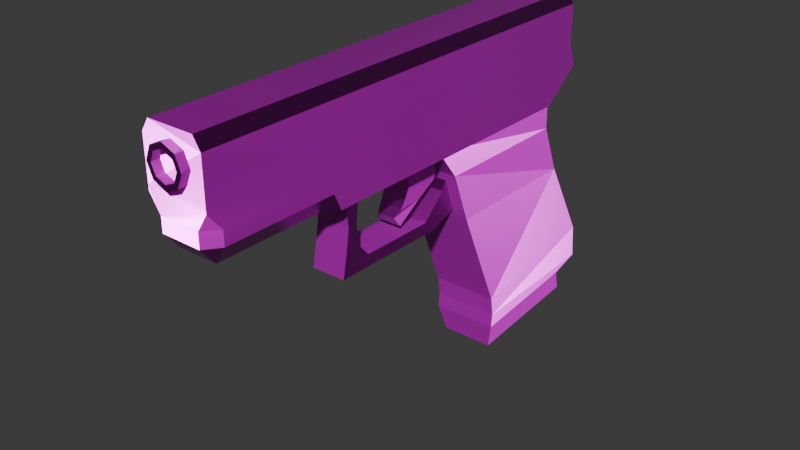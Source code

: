 # Source: gun.blend  (saved by Blender 4.2.66; exported with 4.5.12 LTS)
import bpy
from mathutils import Matrix  # noqa: F401  (used for matrix-valued properties, if any)

bpy.ops.wm.read_factory_settings(use_empty=True)
scene = bpy.context.scene
scene.name = 'Scene'

# ---- collections
col_collection = bpy.data.collections.new('Collection'); scene.collection.children.link(col_collection)

# ---- images (referenced by path relative to the original .blend; pixels are not part of the script)
import os
ASSET_DIR = os.environ.get("B2B_ASSET_DIR", "")  # directory of the original .blend (textures are referenced by path, not embedded)
HERE = os.path.dirname(os.path.abspath(__file__))  # packed textures are extracted next to this script under _unpacked/

def load_image(name, relpath, width, height, colorspace="sRGB"):
    """Load a texture the original file referenced (path relative to the .blend, or extracted next to this script)."""
    p = next((c for c in (os.path.join(HERE, relpath), os.path.join(ASSET_DIR, relpath)) if relpath and os.path.exists(c)), "")
    if p:
        img = bpy.data.images.load(p, check_existing=True)
        img.name = name
    else:  # same state as the original file: an image datablock whose file is absent (Cycles renders it pink)
        img = bpy.data.images.new(name, width, height)
        img.source = "FILE"
        img.filepath = "//" + (relpath or name)
    img.colorspace_settings.name = colorspace
    return img
img_defaultmaterial_height_png = load_image('DefaultMaterial_Height.png', 'DefaultMaterial_Height.png', 1024, 1024, 'Non-Color')
img_defaultmaterial_base_color_png = load_image('DefaultMaterial_Base_color.png', 'DefaultMaterial_Base_color.png', 1024, 1024, 'sRGB')
img_defaultmaterial_metallic_png = load_image('DefaultMaterial_Metallic.png', 'DefaultMaterial_Metallic.png', 1024, 1024, 'Non-Color')
img_defaultmaterial_roughness_png = load_image('DefaultMaterial_Roughness.png', 'DefaultMaterial_Roughness.png', 1024, 1024, 'Non-Color')
img_defaultmaterial_normal_png = load_image('DefaultMaterial_Normal.png', 'DefaultMaterial_Normal.png', 1024, 1024, 'Non-Color')
img_defaultmaterial_mixed_ao_png = load_image('DefaultMaterial_Mixed_AO.png', 'DefaultMaterial_Mixed_AO.png', 1024, 1024, 'Non-Color')

# ---- materials (node trees are filled in below, after node groups)
mat_x = bpy.data.materials.new('Материал')

# ---- material node trees
mat_x.use_nodes = True; mat_x.node_tree.nodes.clear()
_N = mat_x.node_tree.nodes; _L = mat_x.node_tree.links
n0 = _N.new('ShaderNodeBsdfPrincipled'); n0.name = 'Принципиальный BSDF'; n0.location = (10, 300)
n1 = _N.new('ShaderNodeOutputMaterial'); n1.name = 'Вывод материала'; n1.location = (300, 300)
n2 = _N.new('ShaderNodeTexImage'); n2.name = 'Изображение-текстура'; n2.location = (84, -1160)
n2.label = 'Displacement'
n2.image = img_defaultmaterial_height_png
n3 = _N.new('ShaderNodeDisplacement'); n3.name = 'Смещения'; n3.location = (110, -400)
n3.inputs[2].default_value = 1.0
n4 = _N.new('ShaderNodeTexImage'); n4.name = 'Изображение-текстура.001'; n4.location = (84, -320)
n4.label = 'Base Color'
n4.image = img_defaultmaterial_base_color_png
n5 = _N.new('ShaderNodeTexImage'); n5.name = 'Изображение-текстура.002'; n5.location = (84, -600)
n5.label = 'Metallic'
n5.image = img_defaultmaterial_metallic_png
n6 = _N.new('ShaderNodeTexImage'); n6.name = 'Изображение-текстура.003'; n6.location = (84, -880)
n6.label = 'Roughness'
n6.image = img_defaultmaterial_roughness_png
n7 = _N.new('ShaderNodeTexImage'); n7.name = 'Изображение-текстура.004'; n7.location = (84, -1440)
n7.label = 'Normal'
n7.image = img_defaultmaterial_normal_png
n8 = _N.new('ShaderNodeNormalMap'); n8.name = 'Карта нормалей'; n8.location = (-240, -900)
n9 = _N.new('ShaderNodeTexImage'); n9.name = 'Изображение-текстура.005'; n9.location = (84, -40)
n9.label = 'Ambient Occlusion'
n9.image = img_defaultmaterial_mixed_ao_png
n10 = _N.new('ShaderNodeMapping'); n10.name = 'Отображение'; n10.location = (230, -40)
n11 = _N.new('NodeReroute'); n11.name = 'Перенаправление'; n11.location = (34, -831)
n11.width = 16
n11.socket_idname = 'NodeSocketVector'
n12 = _N.new('ShaderNodeTexCoord'); n12.name = 'Текстурные координаты'; n12.location = (30, -40)
n13 = _N.new('NodeFrame'); n13.name = 'Кадр'; n13.location = (-1270, 340)
n13.label = 'Mapping'
n13.width = 400
n14 = _N.new('NodeFrame'); n14.name = 'Кадр.001'; n14.location = (-624, 540)
n14.label = 'Textures'
n14.width = 354
n2.parent = n14
n4.parent = n14
n5.parent = n14
n6.parent = n14
n7.parent = n14
n9.parent = n14
n10.parent = n13
n11.parent = n14
n12.parent = n13
_L.new(n0.outputs[0], n1.inputs[0])
_L.new(n2.outputs[0], n3.inputs[0])
_L.new(n3.outputs[0], n1.inputs[2])
_L.new(n4.outputs[0], n0.inputs[0])
_L.new(n5.outputs[0], n0.inputs[1])
_L.new(n6.outputs[0], n0.inputs[2])
_L.new(n7.outputs[0], n8.inputs[1])
_L.new(n8.outputs[0], n0.inputs[5])
_L.new(n11.outputs[0], n9.inputs[0])
_L.new(n11.outputs[0], n4.inputs[0])
_L.new(n11.outputs[0], n5.inputs[0])
_L.new(n11.outputs[0], n6.inputs[0])
_L.new(n11.outputs[0], n2.inputs[0])
_L.new(n11.outputs[0], n7.inputs[0])
_L.new(n10.outputs[0], n11.inputs[0])
_L.new(n12.outputs[2], n10.inputs[0])
n1.is_active_output = True

# ---- world
world_world = bpy.data.worlds.new('World'); scene.world = world_world
world_world.use_nodes = True; world_world.node_tree.nodes.clear()
_N = world_world.node_tree.nodes; _L = world_world.node_tree.links
n0 = _N.new('ShaderNodeOutputWorld'); n0.name = 'World Output'; n0.location = (300, 300)
n1 = _N.new('ShaderNodeBackground'); n1.name = 'Background'; n1.location = (10, 300)
n1.inputs[0].default_value = (0.05088, 0.05088, 0.05088, 1.0)
_L.new(n1.outputs[0], n0.inputs[0])
n0.is_active_output = True
world_world.color = (0.05088, 0.05088, 0.05088)
world_world.sun_shadow_jitter_overblur = 0.0

# ---- meshes
me_gun = bpy.data.meshes.new('gun')
me_gun.from_pydata([(0.1146, -1.129, 0.5391), (-0.1124, -1.129, 0.5391), (0.1146, 0.5982, 0.5391), (-0.1124, 0.5982, 0.5391), (-0.1124, 0.4798, 0.3404), (0.1146, 0.4798, 0.3404), (-0.1124, 0.632, 0.4567), (0.1146, 0.632, 0.4567), (0.1146, -1.129, 0.6903), (0.08722, -1.129, 0.7335), (-0.08506, -1.129, 0.7335), (-0.1124, -1.129, 0.6903), (0.08722, 0.5982, 0.7335), (0.1146, 0.5982, 0.6903), (-0.1124, 0.5982, 0.6903), (-0.08506, 0.5982, 0.7335), (-0.1124, -0.645, 0.5391), (0.1146, -0.645, 0.5391), (0.1146, -0.6355, 0.4567), (-0.1124, -0.6355, 0.4567), (-0.08506, -0.645, 0.7335), (-0.1124, -0.645, 0.6903), (0.08722, -0.645, 0.7335), (0.1146, -0.645, 0.6903), (-0.07273, -1.129, 0.4032), (-0.1124, -1.077, 0.4032), (-0.07273, -1.077, 0.3404), (0.07489, -1.077, 0.3404), (0.1146, -1.077, 0.4032), (0.07489, -1.129, 0.4032), (-0.1124, -1.077, 0.4567), (-0.07273, -1.129, 0.4567), (-0.1124, -1.129, 0.5194), (0.07489, -1.129, 0.4567), (0.1146, -1.077, 0.4567), (0.1146, -1.129, 0.5194), (-0.07273, -0.6781, 0.3404), (-0.1124, -0.6551, 0.4032), (-0.1124, -0.6263, 0.3404), (0.1146, -0.6551, 0.4032), (0.07489, -0.6781, 0.3404), (0.1146, -0.6263, 0.3404), (-0.04976, -1.16, 0.6305), (-0.0684, -1.021, 0.6305), (-0.03487, -1.16, 0.5946), (-0.04805, -1.021, 0.5814), (0.00108, -1.16, 0.5797), (0.00108, -1.021, 0.5611), (0.03703, -1.16, 0.5946), (0.05021, -1.021, 0.5814), (0.05192, -1.16, 0.6305), (0.07056, -1.021, 0.6305), (0.03703, -1.16, 0.6665), (0.05021, -1.021, 0.6797), (0.00108, -1.16, 0.6814), (0.00108, -1.021, 0.7), (-0.03487, -1.16, 0.6665), (-0.04805, -1.021, 0.6797), (-0.0684, -1.16, 0.6305), (-0.04805, -1.16, 0.5814), (0.00108, -1.16, 0.5611), (0.05021, -1.16, 0.5814), (0.07056, -1.16, 0.6305), (0.05021, -1.16, 0.6797), (0.00108, -1.16, 0.7), (-0.04805, -1.16, 0.6797), (-0.04976, -1.124, 0.6305), (-0.03487, -1.124, 0.5946), (0.00108, -1.124, 0.5797), (0.03703, -1.124, 0.5946), (0.05192, -1.124, 0.6305), (0.03703, -1.124, 0.6665), (0.00108, -1.124, 0.6814), (-0.03487, -1.124, 0.6665), (0.04781, -0.2531, 0.2167), (0.04781, -0.2412, 0.3582), (-0.04565, -0.2531, 0.2167), (-0.04565, -0.2412, 0.3582), (0.04781, -0.1022, 0.2371), (0.04781, -0.09623, 0.3582), (-0.04565, -0.1022, 0.2371), (-0.04565, -0.09623, 0.3582), (0.04781, -0.2335, 0.2599), (-0.04565, -0.2335, 0.2599), (-0.04565, -0.09623, 0.2599), (0.04781, -0.09623, 0.2599), (-0.03308, -0.2946, 0.1594), (0.03524, -0.2946, 0.1594), (-0.04565, -0.2784, 0.1297), (0.04781, -0.2784, 0.1297), (-0.04565, -0.1704, 0.1929), (-0.04565, -0.2647, 0.1878), (0.04781, -0.274, 0.1878), (0.04781, -0.1798, 0.1929), (0.06561, -0.5729, 0.06247), (0.06561, -0.6156, 0.3599), (-0.06346, -0.5729, 0.06247), (-0.06346, -0.6156, 0.3599), (0.06561, -0.415, 0.06247), (0.06561, -0.4369, 0.3599), (-0.06346, -0.415, 0.06247), (-0.06346, -0.4369, 0.3599), (0.06561, -0.5534, 0.3112), (-0.06346, -0.5534, 0.3112), (-0.06346, -0.499, 0.3112), (0.06561, -0.499, 0.3112), (-0.06346, -0.5562, 0.1509), (-0.06346, -0.4962, 0.1509), (0.06561, -0.4962, 0.1509), (0.06561, -0.5562, 0.1509), (-0.06346, -0.5646, 0.1067), (-0.06346, -0.4556, 0.1067), (0.06561, -0.4556, 0.1067), (0.06561, -0.5646, 0.1067), (-0.06346, -0.17, 0.1034), (-0.06346, -0.1293, 0.05916), (0.06561, -0.1293, 0.05916), (0.06561, -0.17, 0.1034), (-0.06346, -0.07849, 0.1881), (-0.06346, -0.02024, 0.09704), (0.06561, -0.02024, 0.09704), (0.06561, -0.07849, 0.1881), (-0.06346, -0.03029, 0.2885), (-0.06346, 0.02062, 0.07117), (0.06561, 0.02062, 0.07117), (0.06561, -0.03029, 0.2885), (0.06561, -0.5445, 0.2311), (-0.06346, -0.5445, 0.2311), (-0.06346, -0.508, 0.2311), (0.06561, -0.508, 0.2311), (0.1175, -0.008126, 0.07121), (0.112, -0.1603, 0.369), (-0.1153, -0.008126, 0.07121), (-0.1098, -0.1603, 0.369), (0.1175, 0.5412, 0.07121), (0.112, 0.4735, 0.369), (-0.1153, 0.5412, 0.07121), (-0.1098, 0.4735, 0.369), (-0.1225, 0.1574, -0.4392), (0.1246, 0.1574, -0.4392), (-0.1225, 0.5969, -0.3966), (0.1246, 0.5969, -0.3966), (0.1246, 0.1527, -0.3168), (0.1175, 0.714, -0.2421), (-0.1153, 0.714, -0.2421), (-0.1225, 0.1527, -0.3168), (-0.09836, 0.1773, -0.5404), (0.1005, 0.1773, -0.5404), (-0.09836, 0.6528, -0.4971), (0.1005, 0.6528, -0.4971), (0.1246, 0.1631, -0.3883), (-0.1225, 0.7133, -0.3642), (0.1246, 0.7133, -0.3642), (-0.1225, 0.1631, -0.3883), (0.1141, -0.07404, 0.2549), (-0.1119, -0.07404, 0.2549), (-0.1119, 0.4715, 0.2549), (0.1141, 0.4715, 0.2549)], [], [(20, 10, 9, 22), (3, 14, 15, 12, 13, 2), (0, 8, 9, 10, 11, 1), (7, 18, 39, 41, 5), (16, 21, 14, 3), (19, 6, 4, 38, 37), (18, 34, 28, 39), (6, 7, 5, 4), (1, 16, 19, 30, 32), (36, 38, 4, 5, 41, 40), (3, 2, 7, 6), (17, 0, 35, 34, 18), (16, 3, 6, 19), (20, 15, 14, 21), (22, 9, 8, 23), (17, 23, 8, 0), (2, 13, 23, 17), (12, 22, 23, 13), (10, 20, 21, 11), (0, 1, 32, 31, 33, 35), (2, 17, 18, 7), (30, 19, 37, 25), (1, 11, 21, 16), (33, 31, 24, 29), (15, 20, 22, 12), (24, 25, 26), (27, 28, 29), (30, 31, 32), (33, 34, 35), (36, 37, 38), (39, 40, 41), (26, 27, 29, 24), (36, 26, 25, 37), (24, 31, 30, 25), (28, 34, 33, 29), (27, 40, 39, 28), (26, 36, 40, 27), (58, 43, 45, 59), (59, 45, 47, 60), (60, 47, 49, 61), (61, 49, 51, 62), (62, 51, 53, 63), (63, 53, 55, 64), (45, 43, 57, 55, 53, 51, 49, 47), (64, 55, 57, 65), (65, 57, 43, 58), (50, 52, 71, 70), (44, 42, 58, 59), (46, 44, 59, 60), (48, 46, 60, 61), (50, 48, 61, 62), (52, 50, 62, 63), (54, 52, 63, 64), (56, 54, 64, 65), (42, 56, 65, 58), (66, 67, 68, 69, 70, 71, 72, 73), (46, 48, 69, 68), (42, 44, 67, 66), (56, 42, 66, 73), (52, 54, 72, 71), (48, 50, 70, 69), (44, 46, 68, 67), (54, 56, 73, 72), (82, 75, 77, 83), (83, 77, 81, 84), (84, 81, 79, 85), (85, 79, 75, 82), (91, 90, 88, 86), (81, 77, 75, 79), (78, 85, 82, 74), (80, 84, 85, 78), (76, 83, 84, 80), (74, 82, 83, 76), (86, 88, 89, 87), (92, 91, 86, 87), (90, 93, 89, 88), (93, 92, 87, 89), (78, 74, 92, 93), (80, 78, 93, 90), (74, 76, 91, 92), (76, 80, 90, 91), (102, 95, 97, 103), (103, 97, 101, 104), (104, 101, 99, 105), (105, 99, 95, 102), (96, 100, 98, 94), (101, 97, 95, 99), (129, 105, 102, 126), (128, 104, 105, 129), (127, 103, 104, 128), (126, 102, 103, 127), (113, 109, 106, 110), (110, 106, 107, 111), (111, 107, 108, 112), (112, 108, 109, 113), (98, 112, 113, 94), (100, 111, 114, 115), (96, 110, 111, 100), (94, 113, 110, 96), (114, 117, 121, 118), (111, 112, 117, 114), (112, 98, 116, 117), (98, 100, 115, 116), (121, 120, 124, 125), (116, 115, 119, 120), (117, 116, 120, 121), (115, 114, 118, 119), (123, 122, 125, 124), (119, 118, 122, 123), (118, 121, 125, 122), (120, 119, 123, 124), (109, 126, 127, 106), (106, 127, 128, 107), (107, 128, 129, 108), (108, 129, 126, 109), (154, 131, 133, 155), (155, 133, 137, 156), (156, 137, 135, 157), (157, 135, 131, 154), (152, 150, 139, 141), (137, 133, 131, 135), (141, 139, 147, 149), (153, 151, 140, 138), (150, 153, 138, 139), (151, 152, 141, 140), (136, 134, 143, 144), (130, 132, 145, 142), (132, 136, 144, 145), (134, 130, 142, 143), (146, 148, 149, 147), (138, 140, 148, 146), (140, 141, 149, 148), (139, 138, 146, 147), (144, 143, 152, 151), (142, 145, 153, 150), (145, 144, 151, 153), (143, 142, 150, 152), (134, 157, 154, 130), (136, 156, 157, 134), (132, 155, 156, 136), (130, 154, 155, 132)])
_uv = me_gun.uv_layers.new(name='UVКарта')
_uv.uv.foreach_set('vector', [0.09419, 0.8001, 0.002141, 0.8006, 0.002353, 0.7576, 0.09341, 0.7566, 0.3339, 0.8097, 0.3084, 0.8028, 0.305, 0.7945, 0.3023, 0.7586, 0.3062, 0.75, 0.3346, 0.7439, 0.461, 0.3235, 0.4842, 0.3225, 0.4913, 0.329, 0.4908, 0.3722, 0.4838, 0.3787, 0.4607, 0.3776, 0.4149, 0.002202, 0.439, 0.234, 0.4313, 0.2384, 0.4213, 0.2341, 0.4002, 0.0319, 0.4512, 0.4667, 0.4742, 0.4691, 0.4507, 0.6962, 0.428, 0.6938, 0.4386, 0.4672, 0.4149, 0.6987, 0.4002, 0.6691, 0.421, 0.4671, 0.431, 0.4628, 0.439, 0.234, 0.448, 0.3168, 0.4394, 0.3175, 0.4313, 0.2384, 0.3508, 0.8099, 0.3515, 0.7441, 0.3914, 0.7445, 0.3908, 0.8103, 0.4607, 0.3776, 0.4512, 0.4667, 0.4386, 0.4672, 0.4474, 0.3845, 0.4577, 0.3774, 0.7634, 0.01644, 0.773, 0.007473, 0.9825, 0.007473, 0.9825, 0.06357, 0.773, 0.06357, 0.763, 0.05489, 0.3339, 0.8097, 0.3346, 0.7439, 0.3515, 0.7441, 0.3508, 0.8099, 0.4515, 0.2344, 0.461, 0.3235, 0.458, 0.3237, 0.448, 0.3168, 0.439, 0.234, 0.4512, 0.4667, 0.428, 0.6938, 0.4149, 0.6987, 0.4386, 0.4672, 0.09419, 0.8001, 0.305, 0.7945, 0.3084, 0.8028, 0.09437, 0.8099, 0.09341, 0.7566, 0.002353, 0.7576, 0.002291, 0.7481, 0.09339, 0.7475, 0.4515, 0.2344, 0.4746, 0.232, 0.4842, 0.3225, 0.461, 0.3235, 0.428, 0.007087, 0.4508, 0.004691, 0.4746, 0.232, 0.4515, 0.2344, 0.3023, 0.7586, 0.09341, 0.7566, 0.09339, 0.7475, 0.3062, 0.75, 0.002141, 0.8006, 0.09419, 0.8001, 0.09437, 0.8099, 0.002176, 0.8103, 0.461, 0.3235, 0.4607, 0.3776, 0.4577, 0.3774, 0.4483, 0.3693, 0.4488, 0.3319, 0.458, 0.3237, 0.428, 0.007087, 0.4515, 0.2344, 0.439, 0.234, 0.4149, 0.002202, 0.4474, 0.3845, 0.4386, 0.4672, 0.431, 0.4628, 0.4388, 0.3838, 0.4607, 0.3776, 0.4838, 0.3787, 0.4742, 0.4691, 0.4512, 0.4667, 0.4488, 0.3319, 0.4483, 0.3693, 0.4395, 0.369, 0.4403, 0.332, 0.305, 0.7945, 0.09419, 0.8001, 0.09341, 0.7566, 0.3023, 0.7586, 0.6804, 0.02116, 0.6897, 0.01031, 0.6931, 0.02247, 0.6941, 0.05146, 0.6917, 0.06318, 0.6825, 0.05383, 0.4474, 0.3845, 0.4483, 0.3693, 0.4577, 0.3774, 0.4488, 0.3319, 0.448, 0.3168, 0.458, 0.3237, 0.7634, 0.01644, 0.7646, 0.002719, 0.773, 0.007473, 0.7647, 0.0685, 0.763, 0.05489, 0.773, 0.06357, 0.6931, 0.02247, 0.6941, 0.05146, 0.6825, 0.05383, 0.6804, 0.02116, 0.7634, 0.01644, 0.6931, 0.02247, 0.6897, 0.01031, 0.7646, 0.002719, 0.4395, 0.369, 0.4483, 0.3693, 0.4474, 0.3845, 0.4388, 0.3838, 0.4394, 0.3175, 0.448, 0.3168, 0.4488, 0.3319, 0.4403, 0.332, 0.6941, 0.05146, 0.763, 0.05489, 0.7647, 0.0685, 0.6917, 0.06318, 0.6931, 0.02247, 0.7634, 0.01644, 0.763, 0.05489, 0.6941, 0.05146, 0.4886, 0.6799, 0.4586, 0.6678, 0.4731, 0.6527, 0.49, 0.6807, 0.49, 0.6807, 0.4731, 0.6527, 0.5023, 0.6527, 0.491, 0.6824, 0.491, 0.6824, 0.5023, 0.6527, 0.5206, 0.6756, 0.4906, 0.6844, 0.4906, 0.6844, 0.5206, 0.6756, 0.5191, 0.6973, 0.4891, 0.6852, 0.4891, 0.6852, 0.5191, 0.6973, 0.5046, 0.7124, 0.4877, 0.6844, 0.4877, 0.6844, 0.5046, 0.7124, 0.4755, 0.7124, 0.4867, 0.6827, 0.3965, 0.2582, 0.405, 0.2553, 0.411, 0.262, 0.411, 0.2742, 0.405, 0.2849, 0.3965, 0.2877, 0.3905, 0.2811, 0.3905, 0.2688, 0.4867, 0.6827, 0.4755, 0.7124, 0.4571, 0.6894, 0.4871, 0.6807, 0.4871, 0.6807, 0.4571, 0.6894, 0.4586, 0.6678, 0.4886, 0.6799, 0.4891, 0.6844, 0.4879, 0.6839, 0.4885, 0.6832, 0.489, 0.6835, 0.4898, 0.6812, 0.4886, 0.6807, 0.4886, 0.6799, 0.49, 0.6807, 0.4905, 0.6824, 0.4898, 0.6812, 0.49, 0.6807, 0.491, 0.6824, 0.4902, 0.6838, 0.4905, 0.6824, 0.491, 0.6824, 0.4906, 0.6844, 0.4891, 0.6844, 0.4902, 0.6838, 0.4906, 0.6844, 0.4891, 0.6852, 0.4879, 0.6839, 0.4891, 0.6844, 0.4891, 0.6852, 0.4877, 0.6844, 0.4872, 0.6827, 0.4879, 0.6839, 0.4877, 0.6844, 0.4867, 0.6827, 0.4875, 0.6813, 0.4872, 0.6827, 0.4867, 0.6827, 0.4871, 0.6807, 0.4886, 0.6807, 0.4875, 0.6813, 0.4871, 0.6807, 0.4886, 0.6799, 0.01322, 0.003707, 0.01761, 0.008567, 0.01761, 0.01752, 0.01322, 0.02532, 0.007013, 0.0274, 0.002622, 0.02254, 0.002622, 0.01359, 0.007013, 0.005788, 0.4905, 0.6824, 0.4902, 0.6838, 0.4894, 0.6833, 0.4896, 0.6825, 0.4886, 0.6807, 0.4898, 0.6812, 0.4892, 0.6819, 0.4888, 0.6816, 0.4875, 0.6813, 0.4886, 0.6807, 0.4888, 0.6816, 0.4883, 0.6819, 0.4879, 0.6839, 0.4872, 0.6827, 0.4881, 0.6826, 0.4885, 0.6832, 0.4902, 0.6838, 0.4891, 0.6844, 0.489, 0.6835, 0.4894, 0.6833, 0.4898, 0.6812, 0.4905, 0.6824, 0.4896, 0.6825, 0.4892, 0.6819, 0.4872, 0.6827, 0.4875, 0.6813, 0.4883, 0.6819, 0.4881, 0.6826, 0.6328, 0.4831, 0.4995, 0.4645, 0.4972, 0.2095, 0.6367, 0.1891, 0.6367, 0.1891, 0.4972, 0.2095, 0.465, 0.03082, 0.5833, 0.004459, 0.273, 0.3646, 0.273, 0.4997, 0.002816, 0.4997, 0.002839, 0.3646, 0.5783, 0.666, 0.465, 0.6384, 0.4995, 0.4645, 0.6328, 0.4831, 0.7464, 0.1954, 0.6979, 0.07351, 0.8298, 0.1841, 0.8034, 0.2359, 0.273, 0.4997, 0.2729, 0.6987, 0.002783, 0.6987, 0.002816, 0.4997, 0.6079, 0.6674, 0.5783, 0.666, 0.6328, 0.4831, 0.7021, 0.4776, 0.273, 0.3323, 0.273, 0.3646, 0.002839, 0.3646, 0.002844, 0.3323, 0.7026, 0.1939, 0.6367, 0.1891, 0.5833, 0.004459, 0.6133, 0.003562, 0.7021, 0.4776, 0.6328, 0.4831, 0.6367, 0.1891, 0.7026, 0.1939, 0.2367, 0.002258, 0.273, 0.04884, 0.002829, 0.04876, 0.03917, 0.002202, 0.7513, 0.4701, 0.7464, 0.1954, 0.8034, 0.2359, 0.8006, 0.4368, 0.273, 0.2207, 0.002783, 0.2097, 0.002829, 0.04876, 0.273, 0.04884, 0.6971, 0.5886, 0.7513, 0.4701, 0.8006, 0.4368, 0.8282, 0.4916, 0.6079, 0.6674, 0.7021, 0.4776, 0.7513, 0.4701, 0.6971, 0.5886, 0.273, 0.3323, 0.002844, 0.3323, 0.002783, 0.2097, 0.273, 0.2207, 0.7021, 0.4776, 0.7026, 0.1939, 0.7464, 0.1954, 0.7513, 0.4701, 0.7026, 0.1939, 0.6133, 0.003562, 0.6979, 0.07351, 0.7464, 0.1954, 0.8349, 0.2295, 0.8349, 0.188, 0.8964, 0.188, 0.8964, 0.2295, 0.9073, 0.4581, 0.9007, 0.4991, 0.9005, 0.3813, 0.9072, 0.4222, 0.3401, 0.8779, 0.3816, 0.8779, 0.3816, 0.9394, 0.3401, 0.9394, 0.08017, 0.737, 0.1211, 0.7437, 0.003319, 0.7435, 0.04429, 0.7369, 0.8964, 0.2718, 0.8964, 0.3759, 0.8349, 0.3759, 0.8349, 0.2718, 0.8181, 0.6537, 0.7003, 0.6537, 0.7003, 0.5922, 0.8181, 0.5922, 0.07427, 0.726, 0.08017, 0.737, 0.04429, 0.7369, 0.05023, 0.726, 0.3277, 0.8779, 0.3401, 0.8779, 0.3401, 0.9394, 0.3277, 0.9394, 0.9183, 0.4522, 0.9073, 0.4581, 0.9072, 0.4222, 0.9182, 0.4281, 0.8349, 0.242, 0.8349, 0.2295, 0.8964, 0.2295, 0.8964, 0.242, 0.8349, 0.2637, 0.8349, 0.2555, 0.8964, 0.2555, 0.8964, 0.2637, 0.9353, 0.4654, 0.9293, 0.4599, 0.9292, 0.4204, 0.9352, 0.3936, 0.2868, 0.8779, 0.3142, 0.8779, 0.3142, 0.9394, 0.2868, 0.9394, 0.1088, 0.709, 0.08204, 0.715, 0.0425, 0.715, 0.03701, 0.7089, 0.1356, 0.703, 0.1088, 0.709, 0.03701, 0.7089, 0.03153, 0.7028, 0.9412, 0.3668, 0.9352, 0.3936, 0.9354, 0.2053, 0.9414, 0.1785, 0.9414, 0.4709, 0.9353, 0.4654, 0.9352, 0.3936, 0.9412, 0.3668, 0.8349, 0.2718, 0.8349, 0.2637, 0.8964, 0.2637, 0.8964, 0.2718, 0.09847, 0.8779, 0.09847, 0.9394, 0.03707, 0.9394, 0.03707, 0.8779, 0.2868, 0.8779, 0.2868, 0.9394, 0.09847, 0.9394, 0.09847, 0.8779, 0.1088, 0.709, 0.1356, 0.703, 0.3239, 0.7028, 0.2971, 0.7088, 0.8349, 0.3759, 0.8964, 0.3759, 0.8964, 0.5642, 0.8349, 0.5642, 0.3574, 0.7205, 0.3958, 0.7081, 0.4227, 0.7046, 0.3891, 0.7344, 0.8349, 0.5642, 0.8964, 0.5642, 0.8964, 0.6363, 0.8349, 0.6363, 0.2971, 0.7088, 0.3239, 0.7028, 0.3958, 0.7081, 0.3574, 0.7205, 0.9414, 0.1785, 0.9354, 0.2053, 0.9237, 0.145, 0.9361, 0.1066, 0.822, 0.1331, 0.7771, 0.1331, 0.7771, 0.07157, 0.822, 0.07157, 0.9361, 0.1066, 0.9237, 0.145, 0.9098, 0.1133, 0.9396, 0.07965, 0.03707, 0.8779, 0.03707, 0.9394, 0.002439, 0.9394, 0.002439, 0.8779, 0.8349, 0.6363, 0.8964, 0.6363, 0.8964, 0.6635, 0.8349, 0.6635, 0.8349, 0.2555, 0.8349, 0.242, 0.8964, 0.242, 0.8964, 0.2555, 0.9293, 0.4599, 0.9183, 0.4522, 0.9182, 0.4281, 0.9292, 0.4204, 0.3142, 0.8779, 0.3277, 0.8779, 0.3277, 0.9394, 0.3142, 0.9394, 0.08204, 0.715, 0.07427, 0.726, 0.05023, 0.726, 0.0425, 0.715, 0.2836, 0.0612, 0.2846, 0.002202, 0.3903, 0.002202, 0.3913, 0.0612, 0.8751, 0.6724, 0.9554, 0.661, 0.5672, 0.8284, 0.5556, 0.8207, 0.5556, 0.8207, 0.5672, 0.8284, 0.5846, 0.8828, 0.5751, 0.8976, 0.5751, 0.8976, 0.5846, 0.8828, 0.9982, 0.8392, 0.9258, 0.8678, 0.4113, 0.9768, 0.7724, 0.9732, 0.7763, 0.98, 0.4878, 0.9798, 0.5672, 0.8284, 0.9554, 0.661, 0.9982, 0.8392, 0.5846, 0.8828, 0.4878, 0.9798, 0.7763, 0.98, 0.7634, 0.9982, 0.4514, 0.9982, 0.6904, 0.6569, 0.3748, 0.8344, 0.4398, 0.7936, 0.6904, 0.6489, 0.2786, 0.242, 0.3963, 0.242, 0.3963, 0.25, 0.2786, 0.25, 0.3963, 0.6987, 0.2786, 0.6987, 0.2786, 0.6218, 0.3963, 0.6218, 0.5097, 0.8211, 0.5345, 0.9207, 0.4243, 0.9593, 0.3978, 0.8423, 0.282, 0.1114, 0.3929, 0.1114, 0.3963, 0.2301, 0.2786, 0.2301, 0.828, 0.6679, 0.5097, 0.8211, 0.3978, 0.8423, 0.7027, 0.663, 0.5345, 0.9207, 0.8872, 0.8949, 0.78, 0.9617, 0.4243, 0.9593, 0.3848, 0.2691, 0.3848, 0.5825, 0.29, 0.5825, 0.29, 0.2691, 0.6904, 0.6489, 0.4398, 0.7936, 0.3989, 0.7958, 0.6701, 0.6396, 0.3963, 0.6218, 0.2786, 0.6218, 0.29, 0.5825, 0.3848, 0.5825, 0.2786, 0.25, 0.3963, 0.25, 0.3848, 0.2691, 0.29, 0.2691, 0.3978, 0.8423, 0.4243, 0.9593, 0.4113, 0.9768, 0.3748, 0.8344, 0.2786, 0.2301, 0.3963, 0.2301, 0.3963, 0.242, 0.2786, 0.242, 0.7027, 0.663, 0.3978, 0.8423, 0.3748, 0.8344, 0.6904, 0.6569, 0.4243, 0.9593, 0.78, 0.9617, 0.7724, 0.9732, 0.4113, 0.9768, 0.5345, 0.9207, 0.5751, 0.8976, 0.9258, 0.8678, 0.8872, 0.8949, 0.5097, 0.8211, 0.5556, 0.8207, 0.5751, 0.8976, 0.5345, 0.9207, 0.828, 0.6679, 0.8751, 0.6724, 0.5556, 0.8207, 0.5097, 0.8211, 0.282, 0.1114, 0.2836, 0.0612, 0.3913, 0.0612, 0.3929, 0.1114])
me_gun.materials.append(mat_x)
me_gun.update()

# ---- objects
ob_gun = bpy.data.objects.new('gun', me_gun)

# ---- transforms, parenting, visibility, modifiers, constraints
ob_gun.location = (0.0, 0.0, 1.51)

# ---- collection membership
col_collection.objects.link(ob_gun)

# ---- scene / render settings (as saved in the file)
scene.frame_start = 1; scene.frame_end = 250; scene.frame_set(1)
scene.render.engine = 'BLENDER_EEVEE_NEXT'
bpy.context.view_layer.update()

# ---- added for rendering (the .blend has no active camera and no usable light): camera, sun
cam_auto = bpy.data.cameras.new('AutoCamera')
cam_auto.lens = 50.0
cam_auto.sensor_width = 36.0
cam_auto.clip_end = 1000.0
ob_auto_camera = bpy.data.objects.new('AutoCamera', cam_auto)
scene.collection.objects.link(ob_auto_camera)
ob_auto_camera.location = (2.11021, -2.75402, 3.29401)
ob_auto_camera.rotation_euler = (1.09748, -7.21219e-08, 0.694738)
scene.camera = ob_auto_camera
light_auto_sun = bpy.data.lights.new('AutoSun', 'SUN')
light_auto_sun.energy = 3.0
light_auto_sun.angle = 0.0523599
ob_auto_sun = bpy.data.objects.new('AutoSun', light_auto_sun)
scene.collection.objects.link(ob_auto_sun)
ob_auto_sun.rotation_euler = (0.872665, 0.174533, 0.523599)
bpy.context.view_layer.update()
